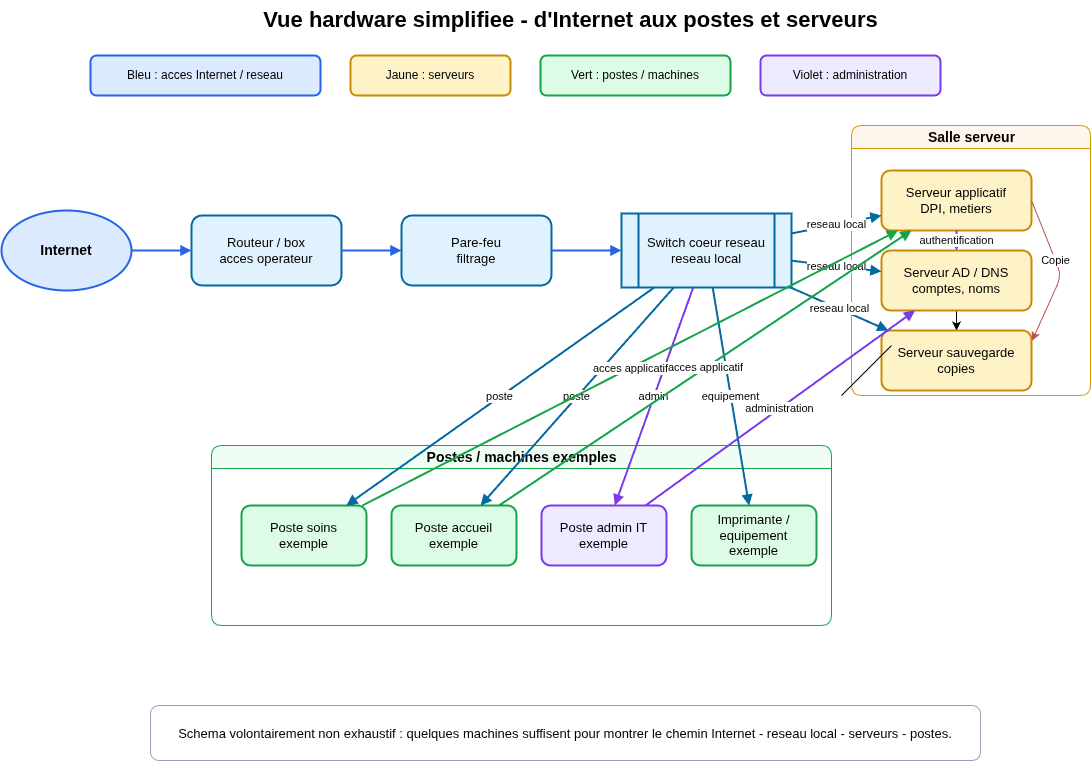

The diagram above was exported from draw.io. Its source (the exported page's mxGraphModel, read from the mxfile embedded in the PNG):
<mxGraphModel dx="563" dy="848" grid="1" gridSize="10" guides="1" tooltips="1" connect="1" arrows="1" fold="1" page="1" pageScale="1" pageWidth="1169" pageHeight="827" math="0" shadow="0">
  <root>
    <mxCell id="0" />
    <mxCell id="1" parent="0" />
    <mxCell id="title" value="Vue hardware simplifiee - d'Internet aux postes et serveurs" style="text;html=1;strokeColor=none;fillColor=none;fontSize=22;fontStyle=1;align=center;" parent="1" vertex="1">
      <mxGeometry x="230" y="25" width="720" height="35" as="geometry" />
    </mxCell>
    <mxCell id="leg-blue" value="Bleu : acces Internet / reseau" style="rounded=1;whiteSpace=wrap;html=1;fillColor=#dbeafe;strokeColor=#2563eb;strokeWidth=2;fontSize=12;" parent="1" vertex="1">
      <mxGeometry x="110" y="80" width="230" height="40" as="geometry" />
    </mxCell>
    <mxCell id="leg-yellow" value="Jaune : serveurs" style="rounded=1;whiteSpace=wrap;html=1;fillColor=#fef3c7;strokeColor=#ca8a04;strokeWidth=2;fontSize=12;" parent="1" vertex="1">
      <mxGeometry x="370" y="80" width="160" height="40" as="geometry" />
    </mxCell>
    <mxCell id="leg-green" value="Vert : postes / machines" style="rounded=1;whiteSpace=wrap;html=1;fillColor=#dcfce7;strokeColor=#16a34a;strokeWidth=2;fontSize=12;" parent="1" vertex="1">
      <mxGeometry x="560" y="80" width="190" height="40" as="geometry" />
    </mxCell>
    <mxCell id="leg-purple" value="Violet : administration" style="rounded=1;whiteSpace=wrap;html=1;fillColor=#ede9fe;strokeColor=#7c3aed;strokeWidth=2;fontSize=12;" parent="1" vertex="1">
      <mxGeometry x="780" y="80" width="180" height="40" as="geometry" />
    </mxCell>
    <mxCell id="internet" value="Internet" style="ellipse;whiteSpace=wrap;html=1;fillColor=#dbeafe;strokeColor=#2563eb;strokeWidth=2;fontSize=14;fontStyle=1;" parent="1" vertex="1">
      <mxGeometry x="21" y="235" width="130" height="80" as="geometry" />
    </mxCell>
    <mxCell id="router" value="Routeur / box&lt;br&gt;acces operateur" style="rounded=1;whiteSpace=wrap;html=1;fillColor=#e0f2fe;strokeColor=#0369a1;strokeWidth=2;fontSize=13;" parent="1" vertex="1">
      <mxGeometry x="211" y="240" width="150" height="70" as="geometry" />
    </mxCell>
    <mxCell id="firewall" value="Pare-feu&lt;br&gt;filtrage" style="rounded=1;whiteSpace=wrap;html=1;fillColor=#e0f2fe;strokeColor=#0369a1;strokeWidth=2;fontSize=13;" parent="1" vertex="1">
      <mxGeometry x="421" y="240" width="150" height="70" as="geometry" />
    </mxCell>
    <mxCell id="switch" value="Switch coeur reseau&lt;br&gt;reseau local" style="shape=process;whiteSpace=wrap;html=1;backgroundOutline=1;fillColor=#e0f2fe;strokeColor=#0369a1;strokeWidth=2;fontSize=13;" parent="1" vertex="1">
      <mxGeometry x="641" y="238" width="170" height="74" as="geometry" />
    </mxCell>
    <mxCell id="zone-servers" value="Salle serveur" style="swimlane;html=1;rounded=1;fillColor=#fff7ed;strokeColor=#d79b00;fontStyle=1;fontSize=14;" parent="1" vertex="1">
      <mxGeometry x="871" y="150" width="239" height="270" as="geometry" />
    </mxCell>
    <mxCell id="app" value="Serveur applicatif&lt;br&gt;DPI, metiers" style="rounded=1;whiteSpace=wrap;html=1;fillColor=#fef3c7;strokeColor=#ca8a04;strokeWidth=2;fontSize=13;" parent="1" vertex="1">
      <mxGeometry x="901" y="195" width="150" height="60" as="geometry" />
    </mxCell>
    <mxCell id="2" value="" style="edgeStyle=none;html=1;" parent="1" source="ad" target="backup" edge="1">
      <mxGeometry relative="1" as="geometry" />
    </mxCell>
    <mxCell id="ad" value="Serveur AD / DNS&lt;br&gt;comptes, noms" style="rounded=1;whiteSpace=wrap;html=1;fillColor=#fef3c7;strokeColor=#ca8a04;strokeWidth=2;fontSize=13;" parent="1" vertex="1">
      <mxGeometry x="901" y="275" width="150" height="60" as="geometry" />
    </mxCell>
    <mxCell id="backup" value="Serveur sauvegarde&lt;br&gt;copies" style="rounded=1;whiteSpace=wrap;html=1;fillColor=#fef3c7;strokeColor=#ca8a04;strokeWidth=2;fontSize=13;" parent="1" vertex="1">
      <mxGeometry x="901" y="355" width="150" height="60" as="geometry" />
    </mxCell>
    <mxCell id="zone-postes" value="Postes / machines exemples" style="swimlane;html=1;rounded=1;fillColor=#f0fdf4;strokeColor=#16a34a;fontStyle=1;fontSize=14;" parent="1" vertex="1">
      <mxGeometry x="231" y="470" width="620" height="180" as="geometry" />
    </mxCell>
    <mxCell id="p1" value="Poste soins&lt;br&gt;exemple" style="rounded=1;whiteSpace=wrap;html=1;fillColor=#dcfce7;strokeColor=#16a34a;strokeWidth=2;fontSize=13;" parent="1" vertex="1">
      <mxGeometry x="261" y="530" width="125" height="60" as="geometry" />
    </mxCell>
    <mxCell id="p2" value="Poste accueil&lt;br&gt;exemple" style="rounded=1;whiteSpace=wrap;html=1;fillColor=#dcfce7;strokeColor=#16a34a;strokeWidth=2;fontSize=13;" parent="1" vertex="1">
      <mxGeometry x="411" y="530" width="125" height="60" as="geometry" />
    </mxCell>
    <mxCell id="p3" value="Poste admin IT&lt;br&gt;exemple" style="rounded=1;whiteSpace=wrap;html=1;fillColor=#ede9fe;strokeColor=#7c3aed;strokeWidth=2;fontSize=13;" parent="1" vertex="1">
      <mxGeometry x="561" y="530" width="125" height="60" as="geometry" />
    </mxCell>
    <mxCell id="printer" value="Imprimante / equipement&lt;br&gt;exemple" style="rounded=1;whiteSpace=wrap;html=1;fillColor=#dcfce7;strokeColor=#16a34a;strokeWidth=2;fontSize=13;" parent="1" vertex="1">
      <mxGeometry x="711" y="530" width="125" height="60" as="geometry" />
    </mxCell>
    <mxCell id="note" value="Schema volontairement non exhaustif : quelques machines suffisent pour montrer le chemin Internet - reseau local - serveurs - postes." style="rounded=1;whiteSpace=wrap;html=1;fillColor=#ffffff;strokeColor=#94a3b8;fontSize=13;align=center;" parent="1" vertex="1">
      <mxGeometry x="170" y="730" width="830" height="55" as="geometry" />
    </mxCell>
    <mxCell id="e1" value="" style="endArrow=block;html=1;rounded=0;strokeColor=#2563eb;strokeWidth=2;" parent="1" source="internet" target="router" edge="1">
      <mxGeometry relative="1" as="geometry" />
    </mxCell>
    <mxCell id="e2" value="" style="endArrow=block;html=1;rounded=0;strokeColor=#2563eb;strokeWidth=2;" parent="1" source="router" target="firewall" edge="1">
      <mxGeometry relative="1" as="geometry" />
    </mxCell>
    <mxCell id="e3" value="" style="endArrow=block;html=1;rounded=0;strokeColor=#2563eb;strokeWidth=2;" parent="1" source="firewall" target="switch" edge="1">
      <mxGeometry relative="1" as="geometry" />
    </mxCell>
    <mxCell id="e4" value="reseau local" style="endArrow=block;html=1;rounded=0;strokeColor=#0369a1;strokeWidth=2;fontSize=11;" parent="1" source="switch" target="app" edge="1">
      <mxGeometry relative="1" as="geometry" />
    </mxCell>
    <mxCell id="e5" value="reseau local" style="endArrow=block;html=1;rounded=0;strokeColor=#0369a1;strokeWidth=2;fontSize=11;" parent="1" source="switch" target="ad" edge="1">
      <mxGeometry relative="1" as="geometry" />
    </mxCell>
    <mxCell id="e6" value="reseau local" style="endArrow=block;html=1;rounded=0;strokeColor=#0369a1;strokeWidth=2;fontSize=11;" parent="1" source="switch" target="backup" edge="1">
      <mxGeometry relative="1" as="geometry" />
    </mxCell>
    <mxCell id="e7" value="poste" style="endArrow=block;html=1;rounded=0;strokeColor=#0369a1;strokeWidth=2;fontSize=11;" parent="1" source="switch" target="p1" edge="1">
      <mxGeometry relative="1" as="geometry" />
    </mxCell>
    <mxCell id="e8" value="poste" style="endArrow=block;html=1;rounded=0;strokeColor=#0369a1;strokeWidth=2;fontSize=11;" parent="1" source="switch" target="p2" edge="1">
      <mxGeometry relative="1" as="geometry" />
    </mxCell>
    <mxCell id="e9" value="admin" style="endArrow=block;html=1;rounded=0;strokeColor=#7c3aed;strokeWidth=2;fontSize=11;" parent="1" source="switch" target="p3" edge="1">
      <mxGeometry relative="1" as="geometry" />
    </mxCell>
    <mxCell id="e10" value="equipement" style="endArrow=block;html=1;rounded=0;strokeColor=#0369a1;strokeWidth=2;fontSize=11;" parent="1" source="switch" target="printer" edge="1">
      <mxGeometry relative="1" as="geometry" />
    </mxCell>
    <mxCell id="e11" value="acces applicatif" style="endArrow=block;html=1;rounded=0;strokeColor=#16a34a;strokeWidth=2;fontSize=11;" parent="1" source="p1" target="app" edge="1">
      <mxGeometry relative="1" as="geometry" />
    </mxCell>
    <mxCell id="e12" value="acces applicatif" style="endArrow=block;html=1;rounded=0;strokeColor=#16a34a;strokeWidth=2;fontSize=11;" parent="1" source="p2" target="app" edge="1">
      <mxGeometry relative="1" as="geometry" />
    </mxCell>
    <mxCell id="e13" value="administration" style="endArrow=block;html=1;rounded=0;strokeColor=#7c3aed;strokeWidth=2;fontSize=11;" parent="1" source="p3" target="ad" edge="1">
      <mxGeometry relative="1" as="geometry" />
    </mxCell>
    <mxCell id="e14" value="authentification" style="endArrow=block;html=1;rounded=0;strokeColor=#7c3aed;strokeWidth=2;fontSize=11;" parent="1" source="app" target="ad" edge="1">
      <mxGeometry relative="1" as="geometry" />
    </mxCell>
    <mxCell id="3" value="" style="endArrow=none;html=1;" parent="1" edge="1">
      <mxGeometry width="50" height="50" relative="1" as="geometry">
        <mxPoint x="861" y="420" as="sourcePoint" />
        <mxPoint x="911" y="370" as="targetPoint" />
      </mxGeometry>
    </mxCell>
    <mxCell id="5" value="" style="endArrow=classic;html=1;entryX=1.004;entryY=0.171;entryDx=0;entryDy=0;entryPerimeter=0;exitX=1;exitY=0.5;exitDx=0;exitDy=0;fillColor=#f8cecc;strokeColor=#b85450;" parent="1" source="app" target="backup" edge="1">
      <mxGeometry width="50" height="50" relative="1" as="geometry">
        <mxPoint x="1071" y="240" as="sourcePoint" />
        <mxPoint x="1141" y="290" as="targetPoint" />
        <Array as="points">
          <mxPoint x="1081" y="300" />
        </Array>
      </mxGeometry>
    </mxCell>
    <mxCell id="6" value="Copie" style="edgeLabel;html=1;align=center;verticalAlign=middle;resizable=0;points=[];" parent="5" vertex="1" connectable="0">
      <mxGeometry x="-0.1663" relative="1" as="geometry">
        <mxPoint as="offset" />
      </mxGeometry>
    </mxCell>
  </root>
</mxGraphModel>